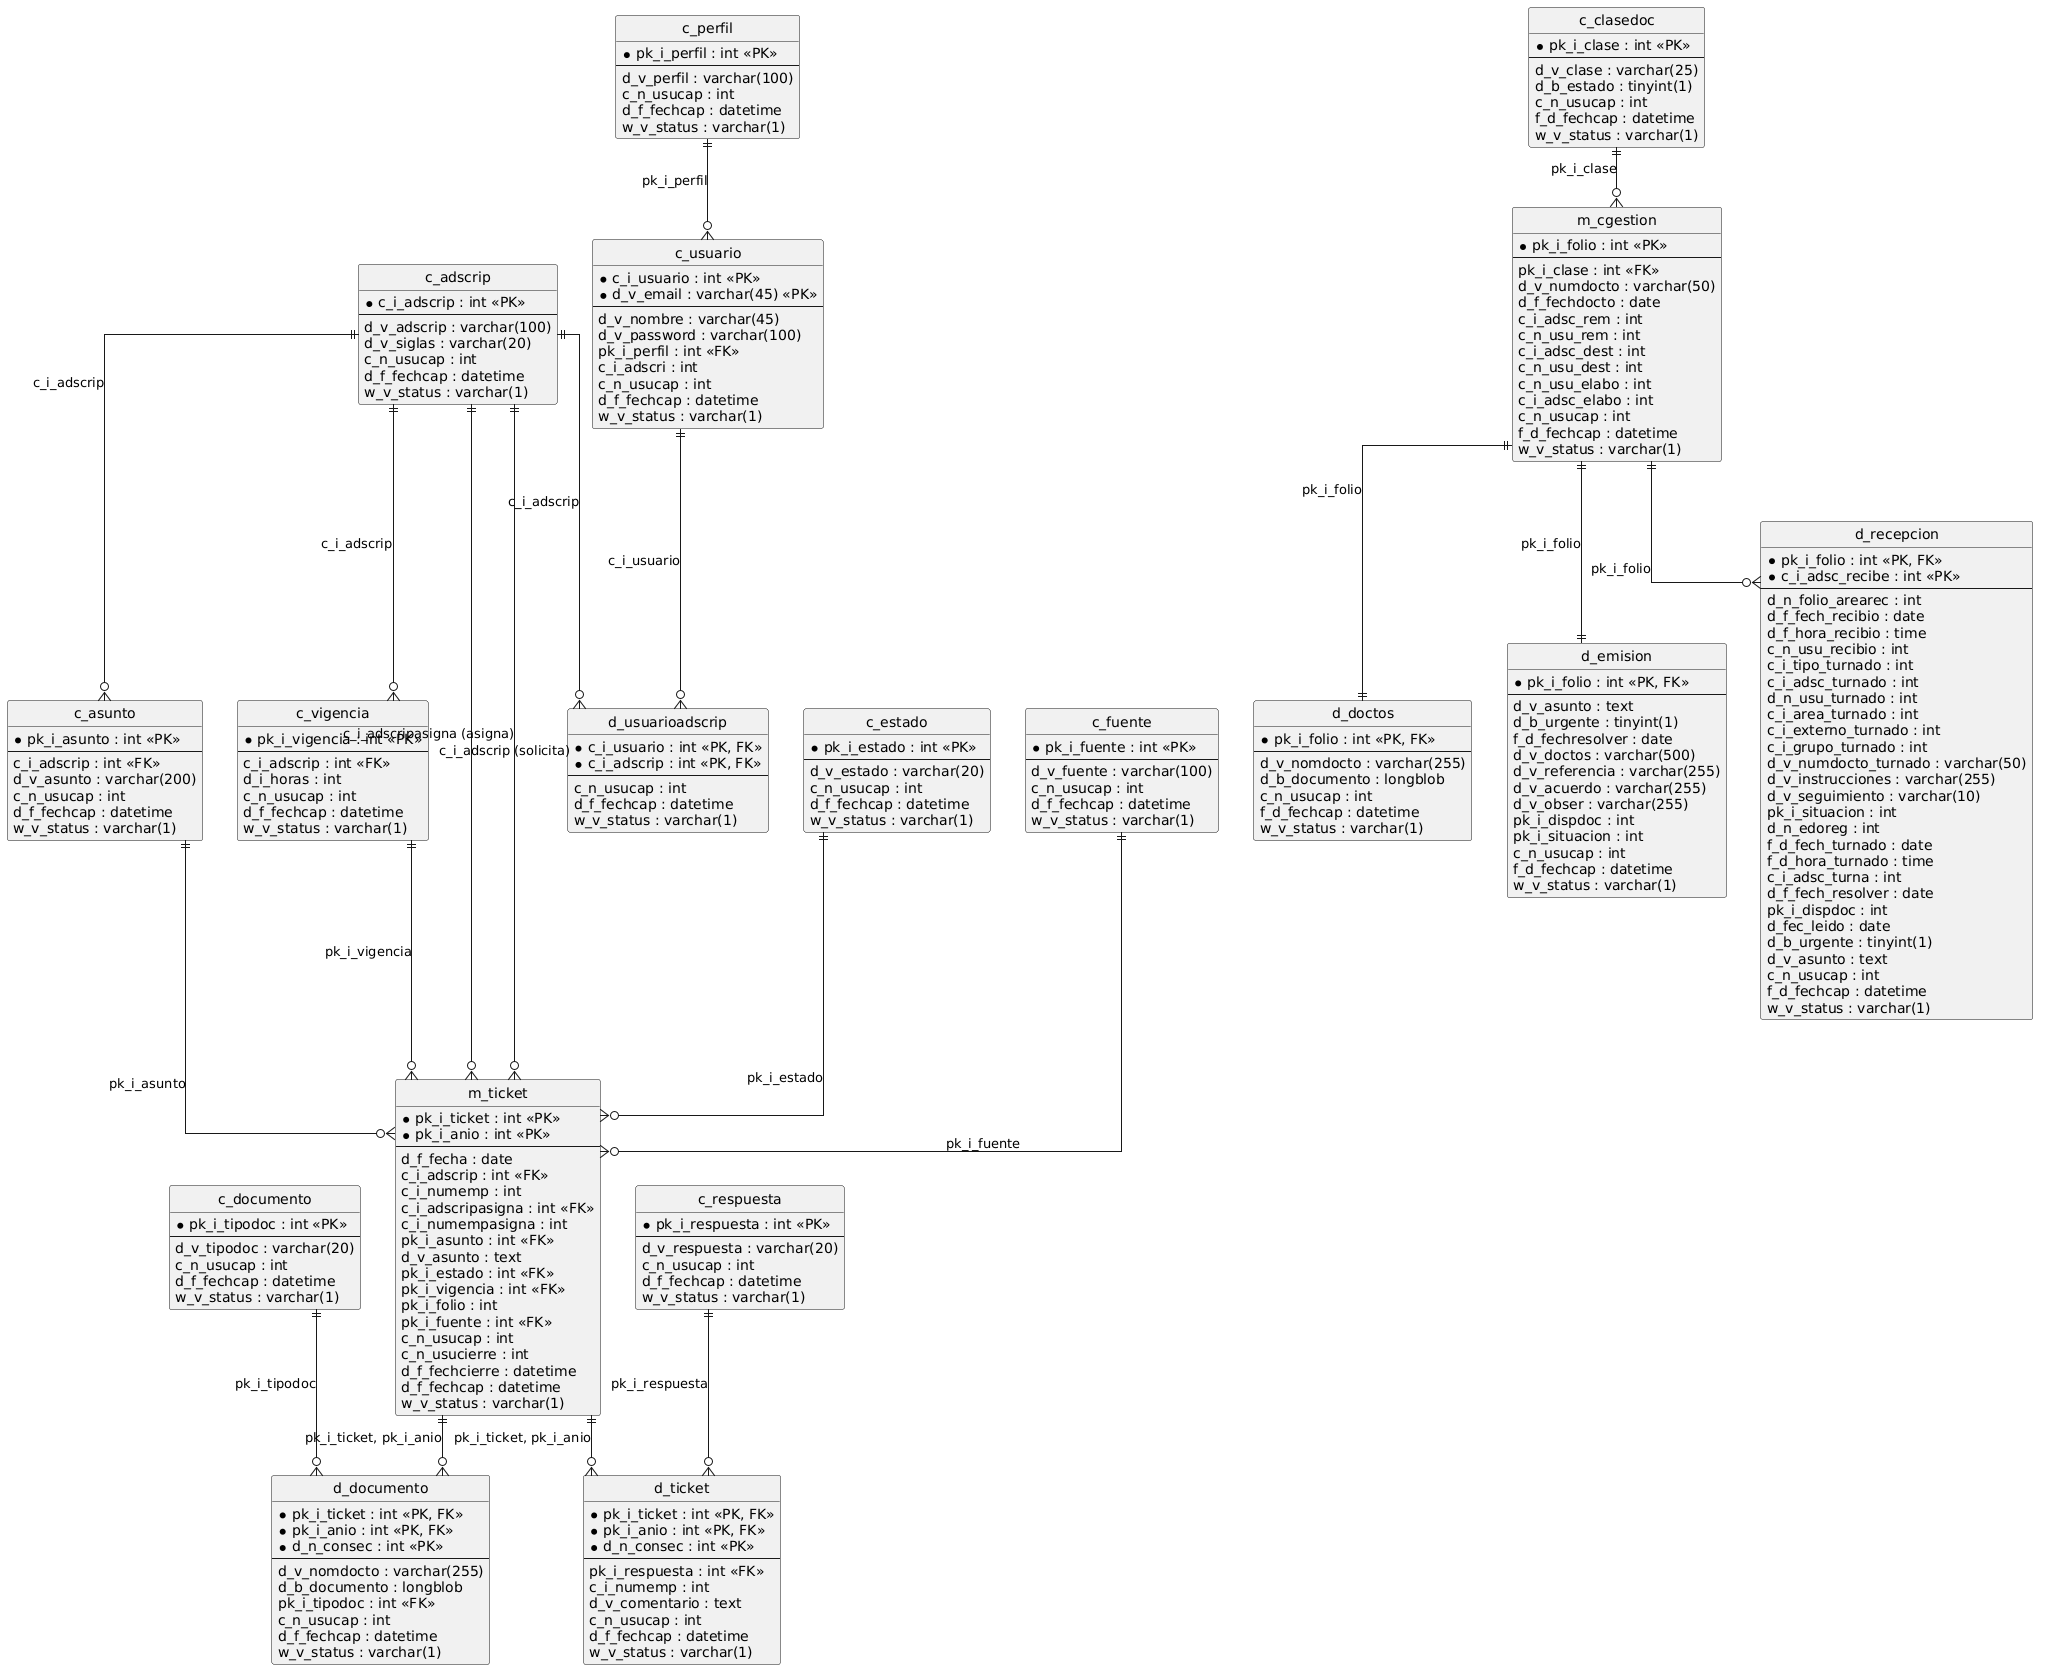

The diagram above was rendered by PlantUML. Its source (embedded in the PNG):
@startuml
' Diagrama Entidad-Relación - db_tickets
' Generado a partir del dump SQL proporcionado

hide circle
skinparam linetype ortho

entity "c_adscrip" as c_adscrip {
  *c_i_adscrip : int <<PK>>
  --
  d_v_adscrip : varchar(100)
  d_v_siglas : varchar(20)
  c_n_usucap : int
  d_f_fechcap : datetime
  w_v_status : varchar(1)
}

entity "c_asunto" as c_asunto {
  *pk_i_asunto : int <<PK>>
  --
  c_i_adscrip : int <<FK>>
  d_v_asunto : varchar(200)
  c_n_usucap : int
  d_f_fechcap : datetime
  w_v_status : varchar(1)
}

entity "c_clasedoc" as c_clasedoc {
  *pk_i_clase : int <<PK>>
  --
  d_v_clase : varchar(25)
  d_b_estado : tinyint(1)
  c_n_usucap : int
  f_d_fechcap : datetime
  w_v_status : varchar(1)
}

entity "c_documento" as c_documento {
  *pk_i_tipodoc : int <<PK>>
  --
  d_v_tipodoc : varchar(20)
  c_n_usucap : int
  d_f_fechcap : datetime
  w_v_status : varchar(1)
}

entity "c_estado" as c_estado {
  *pk_i_estado : int <<PK>>
  --
  d_v_estado : varchar(20)
  c_n_usucap : int
  d_f_fechcap : datetime
  w_v_status : varchar(1)
}

entity "c_fuente" as c_fuente {
  *pk_i_fuente : int <<PK>>
  --
  d_v_fuente : varchar(100)
  c_n_usucap : int
  d_f_fechcap : datetime
  w_v_status : varchar(1)
}

entity "c_perfil" as c_perfil {
  *pk_i_perfil : int <<PK>>
  --
  d_v_perfil : varchar(100)
  c_n_usucap : int
  d_f_fechcap : datetime
  w_v_status : varchar(1)
}

entity "c_respuesta" as c_respuesta {
  *pk_i_respuesta : int <<PK>>
  --
  d_v_respuesta : varchar(20)
  c_n_usucap : int
  d_f_fechcap : datetime
  w_v_status : varchar(1)
}

entity "c_usuario" as c_usuario {
  *c_i_usuario : int <<PK>>
  *d_v_email : varchar(45) <<PK>>
  --
  d_v_nombre : varchar(45)
  d_v_password : varchar(100)
  pk_i_perfil : int <<FK>>
  c_i_adscri : int
  c_n_usucap : int
  d_f_fechcap : datetime
  w_v_status : varchar(1)
}

entity "c_vigencia" as c_vigencia {
  *pk_i_vigencia : int <<PK>>
  --
  c_i_adscrip : int <<FK>>
  d_i_horas : int
  c_n_usucap : int
  d_f_fechcap : datetime
  w_v_status : varchar(1)
}

entity "d_doctos" as d_doctos {
  *pk_i_folio : int <<PK, FK>>
  --
  d_v_nomdocto : varchar(255)
  d_b_documento : longblob
  c_n_usucap : int
  f_d_fechcap : datetime
  w_v_status : varchar(1)
}

entity "d_documento" as d_documento {
  *pk_i_ticket : int <<PK, FK>>
  *pk_i_anio : int <<PK, FK>>
  *d_n_consec : int <<PK>>
  --
  d_v_nomdocto : varchar(255)
  d_b_documento : longblob
  pk_i_tipodoc : int <<FK>>
  c_n_usucap : int
  d_f_fechcap : datetime
  w_v_status : varchar(1)
}

entity "d_emision" as d_emision {
  *pk_i_folio : int <<PK, FK>>
  --
  d_v_asunto : text
  d_b_urgente : tinyint(1)
  f_d_fechresolver : date
  d_v_doctos : varchar(500)
  d_v_referencia : varchar(255)
  d_v_acuerdo : varchar(255)
  d_v_obser : varchar(255)
  pk_i_dispdoc : int
  pk_i_situacion : int
  c_n_usucap : int
  f_d_fechcap : datetime
  w_v_status : varchar(1)
}

entity "d_recepcion" as d_recepcion {
  *pk_i_folio : int <<PK, FK>>
  *c_i_adsc_recibe : int <<PK>>
  --
  d_n_folio_arearec : int
  d_f_fech_recibio : date
  d_f_hora_recibio : time
  c_n_usu_recibio : int
  c_i_tipo_turnado : int
  c_i_adsc_turnado : int
  d_n_usu_turnado : int
  c_i_area_turnado : int
  c_i_externo_turnado : int
  c_i_grupo_turnado : int
  d_v_numdocto_turnado : varchar(50)
  d_v_instrucciones : varchar(255)
  d_v_seguimiento : varchar(10)
  pk_i_situacion : int
  d_n_edoreg : int
  f_d_fech_turnado : date
  f_d_hora_turnado : time
  c_i_adsc_turna : int
  d_f_fech_resolver : date
  pk_i_dispdoc : int
  d_fec_leido : date
  d_b_urgente : tinyint(1)
  d_v_asunto : text
  c_n_usucap : int
  f_d_fechcap : datetime
  w_v_status : varchar(1)
}

entity "d_ticket" as d_ticket {
  *pk_i_ticket : int <<PK, FK>>
  *pk_i_anio : int <<PK, FK>>
  *d_n_consec : int <<PK>>
  --
  pk_i_respuesta : int <<FK>>
  c_i_numemp : int
  d_v_comentario : text
  c_n_usucap : int
  d_f_fechcap : datetime
  w_v_status : varchar(1)
}

entity "d_usuarioadscrip" as d_usuarioadscrip {
  *c_i_usuario : int <<PK, FK>>
  *c_i_adscrip : int <<PK, FK>>
  --
  c_n_usucap : int
  d_f_fechcap : datetime
  w_v_status : varchar(1)
}

entity "m_cgestion" as m_cgestion {
  *pk_i_folio : int <<PK>>
  --
  pk_i_clase : int <<FK>>
  d_v_numdocto : varchar(50)
  d_f_fechdocto : date
  c_i_adsc_rem : int
  c_n_usu_rem : int
  c_i_adsc_dest : int
  c_n_usu_dest : int
  c_n_usu_elabo : int
  c_i_adsc_elabo : int
  c_n_usucap : int
  f_d_fechcap : datetime
  w_v_status : varchar(1)
}

entity "m_ticket" as m_ticket {
  *pk_i_ticket : int <<PK>>
  *pk_i_anio : int <<PK>>
  --
  d_f_fecha : date
  c_i_adscrip : int <<FK>>
  c_i_numemp : int
  c_i_adscripasigna : int <<FK>>
  c_i_numempasigna : int
  pk_i_asunto : int <<FK>>
  d_v_asunto : text
  pk_i_estado : int <<FK>>
  pk_i_vigencia : int <<FK>>
  pk_i_folio : int
  pk_i_fuente : int <<FK>>
  c_n_usucap : int
  c_n_usucierre : int
  d_f_fechcierre : datetime
  d_f_fechcap : datetime
  w_v_status : varchar(1)
}

' ---------- Relaciones ----------

c_adscrip ||--o{ c_asunto : "c_i_adscrip"
c_adscrip ||--o{ c_vigencia : "c_i_adscrip"
c_adscrip ||--o{ d_usuarioadscrip : "c_i_adscrip"
c_adscrip ||--o{ m_ticket : "c_i_adscrip (solicita)"
c_adscrip ||--o{ m_ticket : "c_i_adscripasigna (asigna)"

c_perfil ||--o{ c_usuario : "pk_i_perfil"

c_usuario ||--o{ d_usuarioadscrip : "c_i_usuario"

c_clasedoc ||--o{ m_cgestion : "pk_i_clase"

m_cgestion ||--|| d_doctos : "pk_i_folio"
m_cgestion ||--|| d_emision : "pk_i_folio"
m_cgestion ||--o{ d_recepcion : "pk_i_folio"

c_documento ||--o{ d_documento : "pk_i_tipodoc"

c_respuesta ||--o{ d_ticket : "pk_i_respuesta"

c_asunto ||--o{ m_ticket : "pk_i_asunto"
c_estado ||--o{ m_ticket : "pk_i_estado"
c_vigencia ||--o{ m_ticket : "pk_i_vigencia"
c_fuente ||--o{ m_ticket : "pk_i_fuente"

m_ticket ||--o{ d_documento : "pk_i_ticket, pk_i_anio"
m_ticket ||--o{ d_ticket : "pk_i_ticket, pk_i_anio"
@enduml